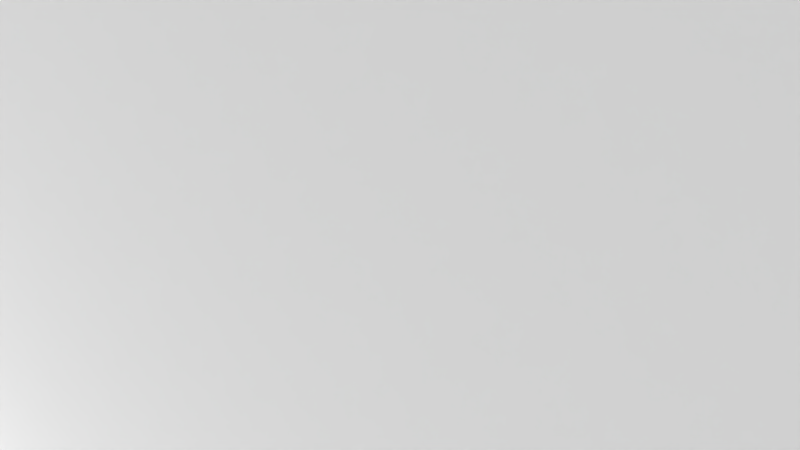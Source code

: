 # Source: Level01.blend  (saved by Blender 2.66.1; exported with 4.5.12 LTS)
import bpy
from mathutils import Matrix  # noqa: F401  (used for matrix-valued properties, if any)

bpy.ops.wm.read_factory_settings(use_empty=True)
scene = bpy.context.scene
scene.name = 'Scene'

# ---- collections
col_collection_1 = bpy.data.collections.new('Collection 1'); scene.collection.children.link(col_collection_1)

# ---- world
world_world = bpy.data.worlds.new('World'); scene.world = world_world
world_world.color = (0.05088, 0.05088, 0.05088)
world_world.use_sun_shadow = False
world_world.sun_shadow_jitter_overblur = 0.0
world_world.cycles.sampling_method = 'MANUAL'
world_world.cycles.sample_map_resolution = 256

# ---- cameras
cam_camera = bpy.data.cameras.new('Camera')
cam_camera.clip_end = 100.0
cam_camera.lens = 35.0
cam_camera.sensor_width = 32.0
cam_camera.sensor_height = 18.0
cam_camera.ortho_scale = 7.314
cam_camera.dof.focus_distance = 0.0
cam_camera.dof.aperture_fstop = 128.0

# ---- meshes
me_plane = bpy.data.meshes.new('Plane')
me_plane.from_pydata([(1.0, -1.0, 0.2454), (-1.0, -1.0, 0.2454), (1.0, 1.0, 0.2454), (-1.0, 1.0, 0.2454), (0.8, -1.0, 0.2454), (0.6, -1.0, 0.2454), (0.4, -1.0, 0.2454), (0.2, -1.0, 0.2454), (0.0, -1.0, 0.2454), (-0.2, -1.0, 0.2454), (-0.4, -1.0, 0.2454), (-0.6, -1.0, 0.2454), (-0.8, -1.0, 0.2454), (0.8, 1.0, 0.2454), (0.6, 1.0, 0.2454), (0.4, 1.0, 0.2454), (0.2, 1.0, 0.2454), (0.0, 1.0, 0.2454), (-0.2, 1.0, 0.2454), (-0.4, 1.0, 0.2454), (-0.6, 1.0, 0.2454), (-0.8, 1.0, 0.2454), (1.0, -0.8, 0.2454), (1.0, -0.6, 0.2454), (1.0, -0.4, 0.2454), (1.0, -0.2, 0.2454), (1.0, 0.0, 0.2454), (1.0, 0.2, 0.2454), (1.0, 0.4, 0.2454), (1.0, 0.6, 0.2454), (1.0, 0.8, 0.2454), (-1.0, 0.8, 0.2454), (-1.0, 0.6, 0.2454), (-1.0, 0.4, 0.2454), (-1.0, 0.2, 0.2454), (-1.0, 0.0, 0.2454), (-1.0, -0.2, 0.2454), (-1.0, -0.4, 0.2454), (-1.0, -0.6, 0.2454), (-1.0, -0.8, 0.2454), (-1.0, -0.8, 1.621e-07), (-1.0, -0.6, 1.621e-07), (-0.8, -0.4, 0.2454), (-0.8, -0.2, 0.2454), (-0.8, 0.0, 0.2454), (-1.0, -0.4, 1.621e-07), (-1.0, 0.0, 1.621e-07), (-1.0, 0.2, 1.621e-07), (-1.0, 0.4, 1.621e-07), (-1.0, 0.6, 1.621e-07), (-1.0, 0.8, 1.621e-07), (-0.6, -0.4, 0.2454), (-0.6, -0.2, 0.2454), (-0.6, 0.0, 0.2454), (1.0, 0.6, 1.621e-07), (1.0, 0.4, 1.621e-07), (1.0, 0.2, 1.621e-07), (1.0, 0.0, 1.621e-07), (-0.4, -0.8, 0.2454), (-0.4, -0.6, 0.2454), (-0.4, -0.4, 0.2454), (-0.4, -0.2, 0.2454), (-0.4, 0.0, 0.2454), (1.0, -0.2, 1.621e-07), (1.0, -0.4, 1.621e-07), (1.0, -0.6, 1.621e-07), (-0.8, 1.0, 1.621e-07), (-0.2, -0.8, 0.2454), (-0.2, -0.6, 0.2454), (-0.2, -0.4, 0.2454), (-0.2, -0.2, 0.2454), (-0.2, 0.0, 0.2454), (-0.6, 1.0, 1.621e-07), (-0.4, 1.0, 1.621e-07), (-0.2, 1.0, 1.621e-07), (0.0, 1.0, 1.621e-07), (0.0, -0.8, 0.2454), (0.2, 1.0, 1.621e-07), (0.4, 1.0, 1.621e-07), (0.0, -0.2, 0.2454), (0.0, 0.0, 0.2454), (0.0, 0.2, 0.2454), (0.0, 0.4, 0.2454), (0.0, 0.6, 0.2454), (0.0, 0.8, 0.2454), (0.2, -0.8, 0.2454), (0.6, 1.0, 1.621e-07), (0.8, 1.0, 1.621e-07), (0.2, -0.2, 0.2454), (0.2, 0.0, 0.2454), (0.2, 0.2, 0.2454), (0.2, 0.4, 0.2454), (0.2, 0.6, 0.2454), (0.2, 0.8, 0.2454), (0.4, -0.8, 0.2454), (0.4, -0.6, 0.2454), (0.4, -0.4, 0.2454), (0.4, -0.2, 0.2454), (0.4, 0.0, 0.2454), (0.4, 0.2, 0.2454), (0.4, 0.4, 0.2454), (0.4, 0.6, 0.2454), (0.4, 0.8, 0.2454), (0.6, -0.8, 0.2454), (0.6, -0.6, 0.2454), (0.6, -0.4, 0.2454), (0.6, -0.2, 0.2454), (0.6, 0.0, 0.2454), (-0.8, -1.0, 1.621e-07), (-0.6, -1.0, 1.621e-07), (0.6, 0.6, 0.2454), (0.6, 0.8, 0.2454), (0.8, -0.8, 0.2454), (0.8, -0.6, 0.2454), (-0.4, -1.0, 1.621e-07), (0.8, -0.2, 0.2454), (0.8, 0.0, 0.2454), (-1.0, 1.0, 1.621e-07), (-1.0, -1.0, 1.621e-07), (0.8, 0.6, 0.2454), (0.8, 0.8, 0.2454), (-1.0, -1.0, 0.2454), (-1.0, 1.0, 0.2454), (-0.4, -1.0, 0.2454), (-0.6, -1.0, 0.2454), (-0.8, -1.0, 0.2454), (0.8, 1.0, 0.2454), (0.6, 1.0, 0.2454), (0.4, 1.0, 0.2454), (0.2, 1.0, 0.2454), (0.0, 1.0, 0.2454), (-0.2, 1.0, 0.2454), (-0.4, 1.0, 0.2454), (-0.6, 1.0, 0.2454), (-0.8, 1.0, 0.2454), (1.0, -0.6, 0.2454), (1.0, -0.4, 0.2454), (1.0, -0.2, 0.2454), (1.0, 0.0, 0.2454), (1.0, 0.2, 0.2454), (1.0, 0.4, 0.2454), (1.0, 0.6, 0.2454), (-1.0, 0.8, 0.2454), (-1.0, 0.6, 0.2454), (-1.0, 0.4, 0.2454), (-1.0, 0.2, 0.2454), (-1.0, 0.0, 0.2454), (-1.0, -0.4, 0.2454), (-1.0, -0.6, 0.2454), (-1.0, -0.8, 0.2454), (-0.8, -0.4, 0.2454), (-0.8, -0.2, 0.2454), (-0.8, 0.0, 0.2454), (-0.6, -0.4, 0.2454), (-0.6, -0.2, 0.2454), (-0.6, 0.0, 0.2454), (-0.4, -0.8, 0.2454), (-0.4, -0.6, 0.2454), (-0.4, -0.4, 0.2454), (-0.4, 0.0, 0.2454), (-0.2, -0.8, 0.2454), (-0.2, -0.6, 0.2454), (-0.2, -0.4, 0.2454), (-0.2, -0.2, 0.2454), (-0.2, 0.0, 0.2454), (0.0, -0.8, 0.2454), (0.0, -0.2, 0.2454), (0.0, 0.0, 0.2454), (0.0, 0.2, 0.2454), (0.0, 0.4, 0.2454), (0.0, 0.6, 0.2454), (0.0, 0.8, 0.2454), (0.2, -0.8, 0.2454), (0.2, -0.2, 0.2454), (0.2, 0.8, 0.2454), (0.4, -0.8, 0.2454), (0.4, -0.6, 0.2454), (0.4, -0.4, 0.2454), (0.4, -0.2, 0.2454), (0.4, 0.0, 0.2454), (0.4, 0.2, 0.2454), (0.4, 0.4, 0.2454), (0.4, 0.6, 0.2454), (0.4, 0.8, 0.2454), (0.6, -0.6, 0.2454), (0.6, -0.4, 0.2454), (0.6, -0.2, 0.2454), (0.6, 0.0, 0.2454), (0.6, 0.6, 0.2454), (0.6, 0.8, 0.2454), (0.8, -0.6, 0.2454), (0.8, -0.2, 0.2454), (0.8, 0.0, 0.2454), (0.8, 0.6, 0.2454), (0.8, 0.8, 0.2454), (-0.8, -0.8, 1.621e-07), (-0.8, -0.6, 1.621e-07), (-0.8, -0.4, 1.621e-07), (-0.8, -0.2, 1.621e-07), (-0.8, 0.0, 1.621e-07), (-0.8, 0.2, 1.621e-07), (-0.8, 0.4, 1.621e-07), (-0.8, 0.6, 1.621e-07), (-0.8, 0.8, 1.621e-07), (-0.6, -0.8, 1.621e-07), (-0.6, -0.6, 1.621e-07), (-0.6, -0.4, 1.621e-07), (-0.6, -0.2, 1.621e-07), (-0.6, 0.0, 1.621e-07), (-0.6, 0.2, 1.621e-07), (-0.6, 0.4, 1.621e-07), (-0.6, 0.6, 1.621e-07), (-0.6, 0.8, 1.621e-07), (-0.4, -0.8, 1.621e-07), (-0.4, -0.6, 1.621e-07), (-0.4, -0.4, 1.621e-07), (-0.4, 0.0, 1.621e-07), (-0.4, 0.2, 1.621e-07), (-0.4, 0.4, 1.621e-07), (-0.4, 0.6, 1.621e-07), (-0.4, 0.8, 1.621e-07), (-0.2, -0.8, 1.621e-07), (-0.2, -0.6, 1.621e-07), (-0.2, -0.4, 1.621e-07), (-0.2, -0.2, 1.621e-07), (-0.2, 0.0, 1.621e-07), (-0.2, 0.2, 1.621e-07), (-0.2, 0.4, 1.621e-07), (-0.2, 0.6, 1.621e-07), (-0.2, 0.8, 1.621e-07), (0.0, -0.8, 1.621e-07), (0.0, -0.6, 1.621e-07), (0.0, -0.4, 1.621e-07), (0.0, -0.2, 1.621e-07), (0.0, 0.0, 1.621e-07), (0.0, 0.2, 1.621e-07), (0.0, 0.4, 1.621e-07), (0.0, 0.6, 1.621e-07), (0.0, 0.8, 1.621e-07), (0.2, -0.8, 1.621e-07), (0.2, -0.6, 1.621e-07), (0.2, -0.4, 1.621e-07), (0.2, -0.2, 1.621e-07), (0.2, 0.8, 1.621e-07), (0.4, -0.8, 1.621e-07), (0.4, -0.6, 1.621e-07), (0.4, -0.4, 1.621e-07), (0.4, -0.2, 1.621e-07), (0.4, 0.0, 1.621e-07), (0.4, 0.2, 1.621e-07), (0.4, 0.4, 1.621e-07), (0.4, 0.6, 1.621e-07), (0.4, 0.8, 1.621e-07), (0.6, -0.6, 1.621e-07), (0.6, -0.4, 1.621e-07), (0.6, -0.2, 1.621e-07), (0.6, 0.0, 1.621e-07), (0.6, 0.2, 1.621e-07), (0.6, 0.4, 1.621e-07), (0.6, 0.6, 1.621e-07), (0.6, 0.8, 1.621e-07), (0.8, -0.6, 1.621e-07), (0.8, -0.4, 1.621e-07), (0.8, -0.2, 1.621e-07), (0.8, 0.0, 1.621e-07), (0.8, 0.2, 1.621e-07), (0.8, 0.4, 1.621e-07), (0.8, 0.6, 1.621e-07), (0.8, 0.8, 1.621e-07), (-0.5611, -0.3099, 0.2645)], [], [(120, 30, 2, 13), (13, 14, 127, 126), (120, 13, 126, 194), (98, 107, 187, 179), (53, 62, 159, 155), (21, 3, 122, 134), (84, 93, 16, 17), (100, 99, 180, 181), (85, 94, 175, 172), (32, 33, 144, 143), (110, 101, 182, 188), (19, 20, 133, 132), (97, 88, 173, 178), (37, 42, 43, 36), (36, 43, 44, 35), (104, 113, 190, 184), (68, 59, 157, 161), (119, 120, 194, 193), (38, 39, 149, 148), (107, 116, 192, 187), (52, 53, 155, 154), (62, 71, 164, 159), (25, 26, 138, 137), (42, 37, 147, 150), (81, 82, 169, 168), (111, 110, 188, 189), (70, 69, 162, 163), (28, 29, 141, 140), (16, 93, 174, 129), (44, 43, 151, 152), (1, 12, 125, 121), (51, 60, 61, 52), (52, 61, 62, 53), (99, 98, 179, 180), (113, 23, 135, 190), (10, 58, 156, 123), (15, 16, 129, 128), (10, 9, 67, 58), (31, 32, 143, 142), (59, 68, 69, 60), (60, 69, 70, 61), (61, 70, 71, 62), (39, 1, 121, 149), (71, 80, 167, 164), (18, 19, 132, 131), (116, 115, 191, 192), (9, 8, 76, 67), (84, 17, 130, 171), (34, 35, 146, 145), (58, 67, 160, 156), (70, 79, 80, 71), (29, 119, 193, 141), (37, 38, 148, 147), (115, 106, 186, 191), (51, 52, 154, 153), (8, 7, 85, 76), (24, 25, 137, 136), (80, 81, 168, 167), (93, 102, 183, 174), (79, 88, 89, 80), (80, 89, 90, 81), (81, 90, 91, 82), (82, 91, 92, 83), (83, 92, 93, 84), (7, 6, 94, 85), (94, 95, 176, 175), (12, 11, 124, 125), (69, 68, 161, 162), (88, 97, 98, 89), (89, 98, 99, 90), (90, 99, 100, 91), (91, 100, 101, 92), (92, 101, 102, 93), (6, 5, 103, 94), (94, 103, 104, 95), (27, 28, 140, 139), (96, 105, 106, 97), (97, 106, 107, 98), (35, 44, 152, 146), (83, 84, 171, 170), (105, 96, 177, 185), (101, 110, 111, 102), (5, 4, 112, 103), (103, 112, 113, 104), (43, 42, 150, 151), (60, 51, 153, 158), (106, 115, 116, 107), (67, 76, 165, 160), (14, 15, 128, 127), (3, 31, 142, 122), (101, 100, 181, 182), (4, 0, 22, 112), (112, 22, 23, 113), (59, 60, 158, 157), (79, 70, 163, 166), (17, 18, 131, 130), (33, 34, 145, 144), (102, 111, 189, 183), (20, 21, 134, 133), (119, 29, 30, 120), (157, 158, 215, 214), (191, 186, 255, 263), (124, 123, 114, 109), (142, 143, 49, 50), (127, 128, 78, 86), (169, 170, 237, 236), (145, 146, 46, 47), (174, 183, 252, 243), (190, 135, 65, 261), (131, 132, 73, 74), (155, 159, 216, 208), (164, 167, 234, 225), (189, 188, 259, 260), (179, 187, 256, 248), (135, 136, 64, 65), (188, 182, 251, 259), (141, 193, 267, 54), (138, 139, 56, 57), (161, 157, 214, 222), (177, 178, 247, 246), (149, 121, 118, 40), (122, 142, 50, 117), (182, 181, 250, 251), (172, 175, 244, 239), (126, 127, 86, 87), (168, 169, 236, 235), (144, 145, 47, 48), (160, 165, 230, 221), (186, 185, 254, 255), (178, 173, 242, 247), (146, 152, 199, 46), (130, 131, 74, 75), (158, 153, 206, 215), (129, 174, 243, 77), (148, 149, 40, 41), (166, 163, 224, 233), (154, 155, 208, 207), (185, 177, 246, 254), (163, 162, 223, 224), (133, 134, 66, 72), (137, 138, 57, 63), (156, 160, 221, 213), (152, 151, 198, 199), (165, 172, 239, 230), (123, 156, 213, 114), (184, 190, 261, 253), (134, 122, 117, 66), (140, 141, 54, 55), (181, 180, 249, 250), (173, 166, 233, 242), (193, 194, 268, 267), (187, 192, 264, 256), (125, 124, 109, 108), (167, 168, 235, 234), (143, 144, 48, 49), (150, 147, 45, 197), (128, 129, 77, 78), (170, 171, 238, 237), (147, 148, 41, 45), (153, 154, 207, 206), (176, 184, 253, 245), (162, 161, 222, 223), (132, 133, 72, 73), (194, 126, 87, 268), (136, 137, 63, 64), (96, 97, 178, 177), (95, 104, 184, 176), (82, 83, 170, 169), (26, 27, 139, 138), (88, 79, 166, 173), (11, 10, 123, 124), (23, 24, 136, 135), (76, 85, 172, 165), (106, 105, 185, 186), (50, 203, 66, 117), (203, 212, 72, 66), (212, 220, 73, 72), (220, 229, 74, 73), (229, 238, 75, 74), (243, 252, 78, 77), (252, 260, 86, 78), (260, 268, 87, 86), (118, 108, 195, 40), (40, 195, 196, 41), (41, 196, 197, 45), (46, 199, 200, 47), (47, 200, 201, 48), (48, 201, 202, 49), (49, 202, 203, 50), (108, 109, 204, 195), (195, 204, 205, 196), (196, 205, 206, 197), (197, 206, 207, 198), (198, 207, 208, 199), (199, 208, 209, 200), (200, 209, 210, 201), (201, 210, 211, 202), (202, 211, 212, 203), (109, 114, 213, 204), (204, 213, 214, 205), (205, 214, 215, 206), (208, 216, 217, 209), (209, 217, 218, 210), (210, 218, 219, 211), (211, 219, 220, 212), (213, 221, 222, 214), (216, 225, 226, 217), (217, 226, 227, 218), (218, 227, 228, 219), (219, 228, 229, 220), (221, 230, 231, 222), (222, 231, 232, 223), (223, 232, 233, 224), (225, 234, 235, 226), (226, 235, 236, 227), (227, 236, 237, 228), (228, 237, 238, 229), (230, 239, 240, 231), (231, 240, 241, 232), (232, 241, 242, 233), (239, 244, 245, 240), (240, 245, 246, 241), (241, 246, 247, 242), (245, 253, 254, 246), (248, 256, 257, 249), (249, 257, 258, 250), (250, 258, 259, 251), (253, 261, 262, 254), (254, 262, 263, 255), (256, 264, 265, 257), (257, 265, 266, 258), (258, 266, 267, 259), (259, 267, 268, 260), (261, 65, 64, 262), (262, 64, 63, 263), (263, 63, 57, 264), (264, 57, 56, 265), (265, 56, 55, 266), (266, 55, 54, 267), (180, 179, 248, 249), (159, 164, 225, 216), (139, 140, 55, 56), (171, 130, 75, 238), (121, 125, 108, 118), (183, 189, 260, 252), (192, 191, 263, 264), (151, 150, 197, 198), (175, 176, 245, 244)])
me_plane.use_remesh_preserve_volume = False
me_plane.use_remesh_preserve_attributes = False
me_plane.use_mirror_vertex_groups = False
me_plane.update()

# ---- objects
ob_plane = bpy.data.objects.new('Plane', me_plane)
ob_camera = bpy.data.objects.new('Camera', cam_camera)

# ---- transforms, parenting, visibility, modifiers, constraints
ob_plane.location = (0.0, 0.0, 0.0)
ob_plane.scale = (25.0, 25.0, 25.0)
ob_plane.lineart.crease_threshold = 0.0
ob_camera.location = (7.481, -6.508, 5.344)
ob_camera.rotation_euler = (1.109, 0.01082, 0.8149)
ob_camera.lock_rotations_4d = False
ob_camera.empty_display_type = 'ARROWS'
ob_camera.color = (0.0, 0.0, 0.0, 0.0)
ob_camera.display_type = 'WIRE'
ob_camera.lineart.crease_threshold = 0.0

# ---- collection membership
col_collection_1.objects.link(ob_plane)
col_collection_1.objects.link(ob_camera)

# ---- scene / render settings (as saved in the file)
scene.camera = ob_camera
scene.frame_start = 1; scene.frame_end = 250; scene.frame_set(1)
scene.render.engine = 'BLENDER_EEVEE_NEXT'
scene.render.image_settings.color_mode = 'RGB'
scene.render.image_settings.compression = 90
scene.render.resolution_percentage = 50
scene.render.dither_intensity = 0.0
scene.render.bake_margin = 2
scene.cycles.use_denoising = False
scene.cycles.samples = 10
scene.cycles.sampling_pattern = 'TABULATED_SOBOL'
scene.cycles.light_sampling_threshold = 0.0
scene.cycles.use_adaptive_sampling = False
scene.cycles.use_light_tree = False
scene.cycles.blur_glossy = 0.0
scene.cycles.volume_bounces = 1
scene.cycles.pixel_filter_type = 'GAUSSIAN'
scene.cycles.sample_clamp_indirect = 0.0
scene.view_settings.view_transform = 'Standard'
bpy.context.view_layer.update()

# ---- added for rendering (the .blend has no usable light): sun
light_auto_sun = bpy.data.lights.new('AutoSun', 'SUN')
light_auto_sun.energy = 3.0
light_auto_sun.angle = 0.0523599
ob_auto_sun = bpy.data.objects.new('AutoSun', light_auto_sun)
scene.collection.objects.link(ob_auto_sun)
ob_auto_sun.rotation_euler = (0.872665, 0.174533, 0.523599)
bpy.context.view_layer.update()
